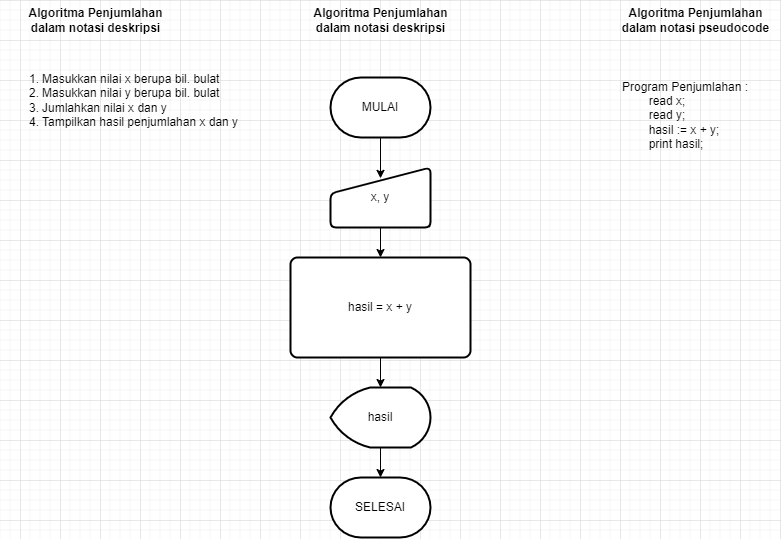

The diagram above was exported from draw.io. Its source (the exported page's mxGraphModel, read from the mxfile embedded in the PNG):
<mxGraphModel dx="340" dy="252" grid="1" gridSize="10" guides="1" tooltips="1" connect="1" arrows="1" fold="1" page="1" pageScale="1" pageWidth="827" pageHeight="1169" math="0" shadow="0">
  <root>
    <mxCell id="0" />
    <mxCell id="1" parent="0" />
    <mxCell id="IqAaoUGJzoFdmZMFegaR-8" style="edgeStyle=orthogonalEdgeStyle;rounded=0;orthogonalLoop=1;jettySize=auto;html=1;exitX=0.5;exitY=1;exitDx=0;exitDy=0;entryX=0.5;entryY=0;entryDx=0;entryDy=0;" edge="1" parent="1" source="IqAaoUGJzoFdmZMFegaR-1" target="IqAaoUGJzoFdmZMFegaR-3">
      <mxGeometry relative="1" as="geometry" />
    </mxCell>
    <mxCell id="IqAaoUGJzoFdmZMFegaR-1" value="x, y" style="html=1;strokeWidth=2;shape=manualInput;whiteSpace=wrap;rounded=1;size=26;arcSize=11;" vertex="1" parent="1">
      <mxGeometry x="350" y="207" width="100" height="60" as="geometry" />
    </mxCell>
    <mxCell id="IqAaoUGJzoFdmZMFegaR-7" style="edgeStyle=orthogonalEdgeStyle;rounded=0;orthogonalLoop=1;jettySize=auto;html=1;exitX=0.5;exitY=1;exitDx=0;exitDy=0;exitPerimeter=0;entryX=0.5;entryY=0.181;entryDx=0;entryDy=0;entryPerimeter=0;" edge="1" parent="1" source="IqAaoUGJzoFdmZMFegaR-2" target="IqAaoUGJzoFdmZMFegaR-1">
      <mxGeometry relative="1" as="geometry" />
    </mxCell>
    <mxCell id="IqAaoUGJzoFdmZMFegaR-2" value="MULAI" style="strokeWidth=2;html=1;shape=mxgraph.flowchart.terminator;whiteSpace=wrap;" vertex="1" parent="1">
      <mxGeometry x="350" y="117" width="100" height="60" as="geometry" />
    </mxCell>
    <mxCell id="IqAaoUGJzoFdmZMFegaR-9" style="edgeStyle=orthogonalEdgeStyle;rounded=0;orthogonalLoop=1;jettySize=auto;html=1;exitX=0.5;exitY=1;exitDx=0;exitDy=0;entryX=0.5;entryY=0;entryDx=0;entryDy=0;entryPerimeter=0;" edge="1" parent="1" source="IqAaoUGJzoFdmZMFegaR-3" target="IqAaoUGJzoFdmZMFegaR-4">
      <mxGeometry relative="1" as="geometry" />
    </mxCell>
    <mxCell id="IqAaoUGJzoFdmZMFegaR-3" value="hasil = x + y" style="rounded=1;whiteSpace=wrap;html=1;absoluteArcSize=1;arcSize=14;strokeWidth=2;" vertex="1" parent="1">
      <mxGeometry x="310" y="297" width="180" height="100" as="geometry" />
    </mxCell>
    <mxCell id="IqAaoUGJzoFdmZMFegaR-10" style="edgeStyle=orthogonalEdgeStyle;rounded=0;orthogonalLoop=1;jettySize=auto;html=1;exitX=0.5;exitY=1;exitDx=0;exitDy=0;exitPerimeter=0;entryX=0.5;entryY=0;entryDx=0;entryDy=0;entryPerimeter=0;" edge="1" parent="1" source="IqAaoUGJzoFdmZMFegaR-4" target="IqAaoUGJzoFdmZMFegaR-5">
      <mxGeometry relative="1" as="geometry" />
    </mxCell>
    <mxCell id="IqAaoUGJzoFdmZMFegaR-4" value="hasil" style="strokeWidth=2;html=1;shape=mxgraph.flowchart.display;whiteSpace=wrap;" vertex="1" parent="1">
      <mxGeometry x="350" y="427" width="100" height="60" as="geometry" />
    </mxCell>
    <mxCell id="IqAaoUGJzoFdmZMFegaR-5" value="SELESAI" style="strokeWidth=2;html=1;shape=mxgraph.flowchart.terminator;whiteSpace=wrap;" vertex="1" parent="1">
      <mxGeometry x="350" y="517" width="100" height="60" as="geometry" />
    </mxCell>
    <mxCell id="IqAaoUGJzoFdmZMFegaR-11" value="Algoritma Penjumlahan&lt;br&gt;dalam notasi deskripsi" style="text;html=1;align=center;verticalAlign=middle;resizable=0;points=[];autosize=1;strokeColor=none;fillColor=none;fontStyle=1" vertex="1" parent="1">
      <mxGeometry x="35" y="40" width="160" height="40" as="geometry" />
    </mxCell>
    <mxCell id="IqAaoUGJzoFdmZMFegaR-12" value="Algoritma Penjumlahan&lt;br&gt;dalam notasi deskripsi" style="text;html=1;align=center;verticalAlign=middle;resizable=0;points=[];autosize=1;strokeColor=none;fillColor=none;fontStyle=1" vertex="1" parent="1">
      <mxGeometry x="320" y="40" width="160" height="40" as="geometry" />
    </mxCell>
    <mxCell id="IqAaoUGJzoFdmZMFegaR-13" value="Algoritma Penjumlahan&lt;br&gt;dalam notasi pseudocode" style="text;html=1;align=center;verticalAlign=middle;resizable=0;points=[];autosize=1;strokeColor=none;fillColor=none;fontStyle=1" vertex="1" parent="1">
      <mxGeometry x="630" y="40" width="170" height="40" as="geometry" />
    </mxCell>
    <mxCell id="IqAaoUGJzoFdmZMFegaR-14" value="&lt;ol&gt;&lt;li&gt;Masukkan nilai x berupa bil. bulat&lt;/li&gt;&lt;li&gt;Masukkan nilai y berupa bil. bulat&lt;/li&gt;&lt;li&gt;Jumlahkan nilai x dan y&lt;/li&gt;&lt;li&gt;Tampilkan hasil penjumlahan x dan y&lt;/li&gt;&lt;/ol&gt;" style="text;html=1;align=left;verticalAlign=middle;resizable=0;points=[];autosize=1;strokeColor=none;fillColor=none;" vertex="1" parent="1">
      <mxGeometry x="20" y="90" width="260" height="100" as="geometry" />
    </mxCell>
    <mxCell id="IqAaoUGJzoFdmZMFegaR-15" value="Program Penjumlahan :&lt;br&gt;&lt;span style=&quot;white-space: pre;&quot;&gt;&#09;&lt;/span&gt;read x;&lt;br&gt;&lt;span style=&quot;white-space: pre;&quot;&gt;&#09;&lt;/span&gt;read y;&lt;br&gt;&lt;span style=&quot;white-space: pre;&quot;&gt;&#09;&lt;/span&gt;hasil := x + y;&lt;br&gt;&lt;span style=&quot;white-space: pre;&quot;&gt;&#09;&lt;/span&gt;print hasil;" style="text;html=1;align=left;verticalAlign=middle;resizable=0;points=[];autosize=1;strokeColor=none;fillColor=none;" vertex="1" parent="1">
      <mxGeometry x="640" y="110" width="150" height="90" as="geometry" />
    </mxCell>
  </root>
</mxGraphModel>